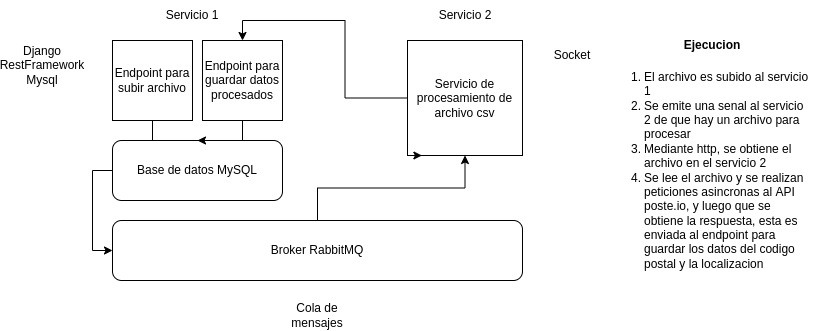

The diagram above was exported from draw.io. Its source (the exported page's mxGraphModel, read from the mxfile embedded in the PNG):
<mxGraphModel dx="1085" dy="460" grid="1" gridSize="10" guides="1" tooltips="1" connect="1" arrows="1" fold="1" page="1" pageScale="1" pageWidth="850" pageHeight="1100" math="0" shadow="0">
  <root>
    <mxCell id="0" />
    <mxCell id="1" parent="0" />
    <mxCell id="VxnVJCrh_FBoH6Bxdf8e-10" style="edgeStyle=orthogonalEdgeStyle;rounded=0;orthogonalLoop=1;jettySize=auto;html=1;entryX=0;entryY=0.5;entryDx=0;entryDy=0;" edge="1" parent="1" source="VxnVJCrh_FBoH6Bxdf8e-1" target="VxnVJCrh_FBoH6Bxdf8e-3">
      <mxGeometry relative="1" as="geometry">
        <mxPoint x="110" y="310" as="targetPoint" />
      </mxGeometry>
    </mxCell>
    <mxCell id="VxnVJCrh_FBoH6Bxdf8e-1" value="Endpoint para subir archivo" style="whiteSpace=wrap;html=1;aspect=fixed;" vertex="1" parent="1">
      <mxGeometry x="120" y="100" width="80" height="80" as="geometry" />
    </mxCell>
    <mxCell id="VxnVJCrh_FBoH6Bxdf8e-12" style="edgeStyle=orthogonalEdgeStyle;rounded=0;orthogonalLoop=1;jettySize=auto;html=1;entryX=0.5;entryY=0;entryDx=0;entryDy=0;" edge="1" parent="1" source="VxnVJCrh_FBoH6Bxdf8e-2" target="VxnVJCrh_FBoH6Bxdf8e-8">
      <mxGeometry relative="1" as="geometry" />
    </mxCell>
    <mxCell id="VxnVJCrh_FBoH6Bxdf8e-2" value="Servicio de procesamiento de archivo csv" style="whiteSpace=wrap;html=1;aspect=fixed;" vertex="1" parent="1">
      <mxGeometry x="415" y="100" width="115" height="115" as="geometry" />
    </mxCell>
    <mxCell id="VxnVJCrh_FBoH6Bxdf8e-11" style="edgeStyle=orthogonalEdgeStyle;rounded=0;orthogonalLoop=1;jettySize=auto;html=1;entryX=0.5;entryY=1;entryDx=0;entryDy=0;" edge="1" parent="1" source="VxnVJCrh_FBoH6Bxdf8e-3" target="VxnVJCrh_FBoH6Bxdf8e-2">
      <mxGeometry relative="1" as="geometry" />
    </mxCell>
    <mxCell id="VxnVJCrh_FBoH6Bxdf8e-3" value="Broker RabbitMQ" style="rounded=1;whiteSpace=wrap;html=1;" vertex="1" parent="1">
      <mxGeometry x="120" y="280" width="410" height="60" as="geometry" />
    </mxCell>
    <mxCell id="VxnVJCrh_FBoH6Bxdf8e-4" style="edgeStyle=orthogonalEdgeStyle;rounded=0;orthogonalLoop=1;jettySize=auto;html=1;exitX=0;exitY=1;exitDx=0;exitDy=0;entryX=0.125;entryY=1;entryDx=0;entryDy=0;entryPerimeter=0;" edge="1" parent="1" source="VxnVJCrh_FBoH6Bxdf8e-2" target="VxnVJCrh_FBoH6Bxdf8e-2">
      <mxGeometry relative="1" as="geometry" />
    </mxCell>
    <mxCell id="VxnVJCrh_FBoH6Bxdf8e-5" value="Base de datos MySQL" style="rounded=1;whiteSpace=wrap;html=1;" vertex="1" parent="1">
      <mxGeometry x="120" y="200" width="170" height="60" as="geometry" />
    </mxCell>
    <mxCell id="VxnVJCrh_FBoH6Bxdf8e-9" value="" style="edgeStyle=orthogonalEdgeStyle;rounded=0;orthogonalLoop=1;jettySize=auto;html=1;" edge="1" parent="1" source="VxnVJCrh_FBoH6Bxdf8e-8" target="VxnVJCrh_FBoH6Bxdf8e-5">
      <mxGeometry relative="1" as="geometry" />
    </mxCell>
    <mxCell id="VxnVJCrh_FBoH6Bxdf8e-8" value="Endpoint para guardar datos procesados" style="whiteSpace=wrap;html=1;aspect=fixed;" vertex="1" parent="1">
      <mxGeometry x="210" y="100" width="80" height="80" as="geometry" />
    </mxCell>
    <mxCell id="VxnVJCrh_FBoH6Bxdf8e-13" value="Servicio 1" style="text;html=1;strokeColor=none;fillColor=none;align=center;verticalAlign=middle;whiteSpace=wrap;rounded=0;" vertex="1" parent="1">
      <mxGeometry x="170" y="60" width="60" height="30" as="geometry" />
    </mxCell>
    <mxCell id="VxnVJCrh_FBoH6Bxdf8e-14" value="Servicio 2" style="text;html=1;strokeColor=none;fillColor=none;align=center;verticalAlign=middle;whiteSpace=wrap;rounded=0;" vertex="1" parent="1">
      <mxGeometry x="442.5" y="60" width="60" height="30" as="geometry" />
    </mxCell>
    <mxCell id="VxnVJCrh_FBoH6Bxdf8e-15" value="Django&lt;br&gt;RestFramework&lt;br&gt;Mysql" style="text;html=1;strokeColor=none;fillColor=none;align=center;verticalAlign=middle;whiteSpace=wrap;rounded=0;" vertex="1" parent="1">
      <mxGeometry x="20" y="110" width="60" height="30" as="geometry" />
    </mxCell>
    <mxCell id="VxnVJCrh_FBoH6Bxdf8e-16" value="Socket" style="text;html=1;strokeColor=none;fillColor=none;align=center;verticalAlign=middle;whiteSpace=wrap;rounded=0;" vertex="1" parent="1">
      <mxGeometry x="550" y="100" width="60" height="30" as="geometry" />
    </mxCell>
    <mxCell id="VxnVJCrh_FBoH6Bxdf8e-17" value="Cola de mensajes" style="text;html=1;strokeColor=none;fillColor=none;align=center;verticalAlign=middle;whiteSpace=wrap;rounded=0;" vertex="1" parent="1">
      <mxGeometry x="295" y="360" width="60" height="30" as="geometry" />
    </mxCell>
    <mxCell id="VxnVJCrh_FBoH6Bxdf8e-18" value="&lt;ol&gt;&lt;li&gt;El archivo es subido al servicio 1&lt;/li&gt;&lt;li&gt;Se emite una senal al servicio 2 de que hay un archivo para procesar&lt;/li&gt;&lt;li&gt;Mediante http, se obtiene el archivo en el servicio 2&lt;/li&gt;&lt;li&gt;Se lee el archivo y se realizan peticiones asincronas al API poste.io, y luego que se obtiene la respuesta, esta es enviada al endpoint para guardar los datos del codigo postal y la localizacion&lt;/li&gt;&lt;/ol&gt;" style="text;html=1;strokeColor=none;fillColor=none;align=left;verticalAlign=middle;whiteSpace=wrap;rounded=0;" vertex="1" parent="1">
      <mxGeometry x="610" y="125" width="210" height="210" as="geometry" />
    </mxCell>
    <mxCell id="VxnVJCrh_FBoH6Bxdf8e-19" value="&lt;b&gt;Ejecucion&lt;/b&gt;" style="text;html=1;strokeColor=none;fillColor=none;align=center;verticalAlign=middle;whiteSpace=wrap;rounded=0;" vertex="1" parent="1">
      <mxGeometry x="690" y="90" width="60" height="30" as="geometry" />
    </mxCell>
  </root>
</mxGraphModel>